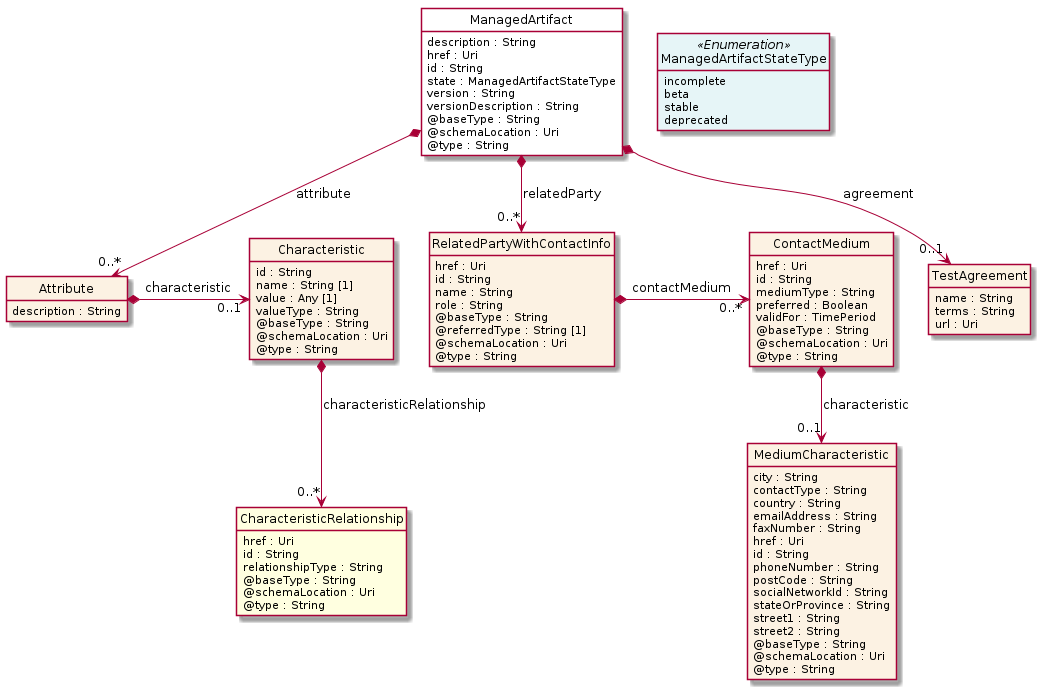

The diagram above was rendered by PlantUML. Its source (embedded in the PNG):
@startuml
hide circle
hide methods
hide stereotype
show <<Enumeration>> stereotype
skinparam class {
   BackgroundColor<<Enumeration>> #E6F5F7
   BackgroundColor<<Ref>> #FFFFE0
   BackgroundColor<<Pivot>> #FFFFFFF
   BackgroundColor<<SimpleType>> #E2F0DA
   BackgroundColor #FCF2E3
}

class ManagedArtifact <<Pivot>> {
    description : String
    href : Uri
    id : String
    state : ManagedArtifactStateType
    version : String
    versionDescription : String
    @baseType : String
    @schemaLocation : Uri
    @type : String
}

class TestAgreement  {
    name : String
    terms : String
    url : Uri
}

class Attribute  {
    description : String
}

class Characteristic  {
    id : String
    name : String [1]
    value : Any [1]
    valueType : String
    @baseType : String
    @schemaLocation : Uri
    @type : String
}

class CharacteristicRelationship  <<Ref>> {
    href : Uri
    id : String
    relationshipType : String
    @baseType : String
    @schemaLocation : Uri
    @type : String
}

class ManagedArtifactStateType <<Enumeration>> {
    incomplete
    beta
    stable
    deprecated
}

class RelatedPartyWithContactInfo  {
    href : Uri
    id : String
    name : String
    role : String
    @baseType : String
    @referredType : String [1]
    @schemaLocation : Uri
    @type : String
}

class ContactMedium  {
    href : Uri
    id : String
    mediumType : String
    preferred : Boolean
    validFor : TimePeriod
    @baseType : String
    @schemaLocation : Uri
    @type : String
}

class MediumCharacteristic  {
    city : String
    contactType : String
    country : String
    emailAddress : String
    faxNumber : String
    href : Uri
    id : String
    phoneNumber : String
    postCode : String
    socialNetworkId : String
    stateOrProvince : String
    street1 : String
    street2 : String
    @baseType : String
    @schemaLocation : Uri
    @type : String
}

ManagedArtifact -right[hidden]-> ManagedArtifactStateType

ManagedArtifact *-->  "0..1" TestAgreement : agreement

ManagedArtifact *-->  "0..*" Attribute : attribute

ManagedArtifact *-->  "0..*" RelatedPartyWithContactInfo : relatedParty

Attribute *-right-> "0..1" Characteristic : characteristic

Characteristic *-->  "0..*" CharacteristicRelationship : characteristicRelationship

RelatedPartyWithContactInfo *-right-> "0..*" ContactMedium : contactMedium

ContactMedium *-->  "0..1" MediumCharacteristic : characteristic

@enduml